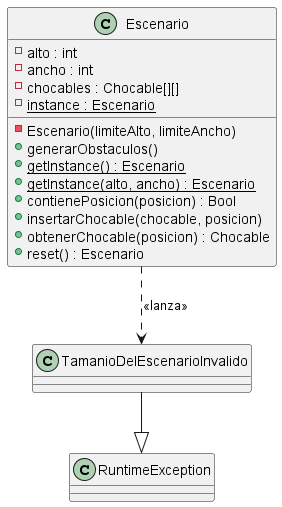

The diagram above was rendered by PlantUML. Its source (embedded in the PNG):
@startuml

class Escenario {
    - alto : int
    - ancho : int
    - chocables : Chocable[][]
    - {static} instance : Escenario
    - Escenario(limiteAlto, limiteAncho)
    + generarObstaculos()
    + {static} getInstance() : Escenario
    + {static} getInstance(alto, ancho) : Escenario
    + contienePosicion(posicion) : Bool
    + insertarChocable(chocable, posicion)
    + obtenerChocable(posicion) : Chocable
    + reset() : Escenario
}

class TamanioDelEscenarioInvalido {
}

class RuntimeException {
}

Escenario ..> TamanioDelEscenarioInvalido : <<lanza>>
TamanioDelEscenarioInvalido --|> RuntimeException

@enduml